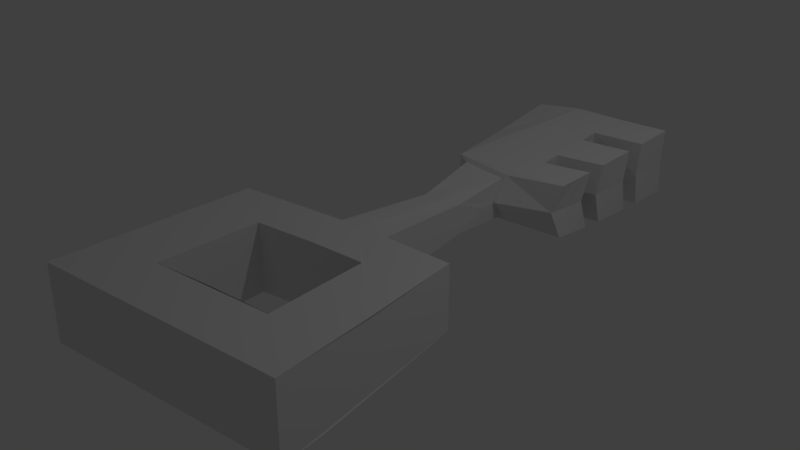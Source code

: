 # Source: key.blend  (saved by Blender 2.78.0; exported with 4.5.12 LTS)
import bpy
from mathutils import Matrix  # noqa: F401  (used for matrix-valued properties, if any)

bpy.ops.wm.read_factory_settings(use_empty=True)
scene = bpy.context.scene
scene.name = 'Scene'

# ---- collections
col_collection_1 = bpy.data.collections.new('Collection 1'); scene.collection.children.link(col_collection_1)

# ---- materials (node trees are filled in below, after node groups)
mat_material = bpy.data.materials.new('Material')
mat_material.alpha_threshold = 0.0
mat_material.use_transparent_shadow = False
mat_material.roughness = 0.5
mat_material.line_color = (0.0, 0.0, 0.0, 1.0)

# ---- material node trees

# ---- world
world_world = bpy.data.worlds.new('World'); scene.world = world_world
world_world.color = (0.05088, 0.05088, 0.05088)
world_world.use_sun_shadow = False
world_world.sun_shadow_jitter_overblur = 0.0
world_world.cycles.sampling_method = 'MANUAL'

# ---- lights
light_lamp = bpy.data.lights.new('Lamp', 'POINT')
light_lamp.transmission_factor = 0.0
light_lamp.cutoff_distance = 30.0
light_lamp.energy = 100.0
light_lamp.shadow_buffer_clip_start = 1.001
light_lamp.shadow_soft_size = 0.1
light_lamp.shadow_maximum_resolution = 0.006
light_lamp.use_absolute_resolution = True

# ---- meshes
me_cube_002 = bpy.data.meshes.new('Cube.002')
me_cube_002.from_pydata([(-0.6414, -1.405, -0.6408), (-0.6447, -1.401, 0.6334), (-0.8126, 0.4072, -0.6657), (-0.8131, 0.4087, 0.622), (0.6332, -1.401, -0.6444), (0.6365, -1.397, 0.6371), (0.8069, 0.4089, -0.8128), (0.8074, 0.4104, 0.8077), (0.6942, -0.9848, 0.6947), (0.6922, -0.9879, -0.7016), (0.7777, -0.07094, -0.7846), (0.7785, -0.06905, 0.7789), (0.7177, -0.7669, -0.7263), (0.7192, -0.7642, 0.7197), (0.7611, -0.3049, 0.7615), (0.7602, -0.307, -0.7676), (0.227, 0.3835, -0.8048), (0.2272, 0.3852, 0.7995), (0.1849, -1.043, 0.6582), (0.1841, -1.047, -0.6655), (0.217, -0.1041, -0.7721), (0.2172, -0.1018, 0.7661), (0.1945, -0.8181, -0.6992), (0.1951, -0.8144, 0.6923), (0.2107, -0.3452, -0.7516), (0.211, -0.3426, 0.7453), (-0.04366, -1.464, -0.5092), (-0.05012, -3.539, -0.6267), (-0.6258, -3.549, -0.6463), (-0.5419, -1.414, -0.5594), (-0.04344, -1.478, 0.4742), (-0.05004, -3.463, 0.5939), (-0.6256, -3.529, 0.6147), (-0.5417, -1.415, 0.528), (-1.802, -5.745, 0.9044), (-1.628, -3.562, -0.8178), (-1.63, -3.564, 0.8161), (0.9262, -5.704, 0.8939), (0.789, -3.469, 0.7616), (-1.801, -5.744, -0.904), (0.7871, -3.465, -0.7642), (0.9259, -5.702, -0.8937), (0.232, -4.532, 0.8426), (-1.682, -4.083, -0.8446), (0.9036, -5.128, -0.8729), (-0.4149, -5.108, -0.8671), (0.2317, -4.53, -0.8356), (-1.008, -4.016, -0.8162), (0.241, -5.105, -0.8663), (-0.3814, -3.967, -0.7955), (-0.3822, -3.97, 0.8015), (0.2194, -3.965, 0.7991), (0.2189, -3.961, -0.7932), (-0.4152, -5.11, 0.8751), (0.2412, -5.107, 0.8743), (-1.081, -5.136, -0.875), (-1.082, -5.138, 0.8833), (-1.01, -4.019, 0.8227), (-0.355, -3.42, 0.7336), (0.8754, -4.562, 0.8449), (-0.382, -3.97, 0.7934), (0.2319, -4.532, 0.8343), (0.2193, -3.964, 0.791), (-1.009, -4.018, 0.8145), (0.2411, -5.107, 0.8657), (-1.081, -5.137, 0.8747), (-0.2891, 0.3842, -0.805), (0.5152, 0.3948, 0.8026), (0.7932, 0.1679, -0.7995), (0.6664, -1.197, 0.667), (-0.6021, -1.486, -0.006432), (-0.8042, 0.3808, -0.002925), (0.7983, 0.3827, -0.002916), (0.5617, -1.479, -0.006338), (0.6639, -1.2, -0.6742), (0.6535, -1.049, -0.00501), (0.4309, -1.019, 0.673), (0.2044, -0.3941, -0.004009), (0.7938, 0.1696, 0.7942), (0.7644, -0.1052, -0.003406), (0.7415, -0.537, 0.7419), (0.6887, -0.82, -0.004501), (0.4505, -0.7944, 0.7032), (-0.7474, -0.5422, -0.6004), (0.1826, -0.891, -0.005061), (0.1669, -1.138, -0.005821), (-0.7486, -0.5397, 0.5555), (0.7403, -0.5394, -0.7482), (0.7432, -0.3465, -0.003713), (0.482, -0.3279, 0.7516), (0.5149, 0.3931, -0.8078), (-0.2893, 0.3859, 0.7997), (-0.007191, -1.486, -0.5691), (-0.007097, -1.48, 0.5621), (0.4293, -1.023, -0.6801), (0.4494, -0.7977, -0.71), (0.4814, -0.3304, -0.7578), (0.2142, -0.2225, 0.7561), (0.2139, -0.2249, -0.7622), (0.2226, 0.1409, 0.784), (0.2224, 0.139, -0.7896), (0.1895, -0.9334, -0.6831), (0.1902, -0.9294, 0.676), (0.2241, 0.3536, -0.003053), (0.7826, 0.138, -0.003143), (0.4688, -0.3755, -0.003893), (-0.2859, 0.3544, -0.00305), (0.6114, -1.27, -0.005618), (0.3974, -1.101, -0.005482), (0.4265, -0.8621, -0.004833), (0.1753, -1.015, -0.005415), (-0.00961, -1.649, -0.008588), (0.5088, 0.3647, -0.003001), (0.7183, -0.5851, -0.004073), (-0.7257, -0.5887, -0.004098), (-0.03229, -2.228, -0.3026), (-0.2762, -1.452, -0.5241), (-0.03787, -1.605, -0.01531), (-0.3314, -3.518, -0.6323), (-0.04847, -3.509, -0.01562), (-0.4417, -2.295, -0.4555), (-0.6038, -3.543, -0.01566), (-0.4827, -1.493, -0.01546), (-0.03224, -2.229, 0.4222), (-0.2752, -1.459, 0.4912), (-0.331, -3.413, 0.6001), (-0.4067, -2.294, 0.4687), (-0.434, -2.224, -0.01512), (-0.02718, -1.831, -0.01361), (-0.192, -2.253, 0.4794), (-0.1926, -2.253, -0.3601)], [], [(14, 89, 25, 97, 21, 99, 17, 91, 3, 86, 1, 93, 5, 69, 8, 76, 18, 102, 23, 82, 13, 80), (114, 71, 2, 83), (113, 81, 12, 87), (10, 79, 11, 21, 20), (16, 90, 100), (112, 72, 6, 90), (111, 93, 1, 70), (25, 77, 24, 98, 20, 100, 16, 103, 17, 99, 21, 97), (110, 102, 18, 85), (109, 84, 22, 95), (24, 96, 15, 87, 12, 95, 22, 101, 19, 94, 9, 74, 4, 92, 0, 83, 2, 66, 16, 100, 20, 98), (108, 85, 18, 76), (107, 73, 4, 74), (106, 91, 17, 103), (7, 67, 78), (105, 89, 14, 88), (104, 78, 11, 79), (130, 118, 28, 120), (129, 126, 32, 125), (128, 123, 31, 119), (127, 126, 33, 122), (39, 34, 36, 35), (35, 36, 58, 38, 40), (40, 38, 59, 37, 41), (41, 37, 34, 39), (59, 61, 64, 65, 63, 60, 58, 36, 34, 37), (45, 48, 44, 41, 39, 43, 47, 55), (40, 41, 44), (39, 35, 43), (47, 57, 56, 55), (49, 47, 43, 35, 40, 44, 48, 46, 52), (52, 46, 42, 51), (47, 49, 50, 57), (38, 58, 60, 62, 61, 59), (45, 55, 56, 53), (48, 45, 53, 54), (46, 48, 54, 42), (49, 52, 51, 50), (68, 104, 79, 10), (6, 72, 104, 68), (72, 7, 78, 104), (96, 105, 88, 15), (24, 77, 105, 96), (77, 25, 89, 105), (78, 67, 99), (67, 17, 99), (11, 78, 99, 21), (66, 106, 103, 16), (2, 71, 106, 66), (71, 3, 91, 106), (75, 107, 74, 9), (8, 69, 107, 75), (69, 5, 73, 107), (75, 108, 76, 8), (9, 94, 108, 75), (94, 19, 85, 108), (81, 109, 95, 12), (13, 82, 109, 81), (82, 23, 84, 109), (101, 110, 85, 19), (22, 84, 110, 101), (84, 23, 102, 110), (92, 111, 70, 0), (4, 73, 111, 92), (73, 5, 93, 111), (103, 112, 90, 16), (17, 67, 112, 103), (67, 7, 72, 112), (100, 90, 68), (90, 6, 68), (20, 100, 68, 10), (88, 113, 87, 15), (14, 80, 113, 88), (80, 13, 81, 113), (70, 114, 83, 0), (1, 86, 114, 70), (86, 3, 71, 114), (120, 127, 122, 29), (28, 121, 127, 120), (121, 32, 126, 127), (115, 128, 119, 27), (26, 117, 128, 115), (117, 30, 123, 128), (123, 129, 125, 31), (30, 124, 129, 123), (124, 33, 126, 129), (116, 130, 120, 29), (26, 115, 130, 116), (115, 27, 118, 130)])
me_cube_002.materials.append(mat_material)
me_cube_002.use_remesh_preserve_volume = False
me_cube_002.use_remesh_preserve_attributes = False
me_cube_002.use_mirror_vertex_groups = False
me_cube_002.update()

# ---- objects
ob_cube_001 = bpy.data.objects.new('Cube.001', me_cube_002)
ob_lamp = bpy.data.objects.new('Lamp', light_lamp)

# ---- transforms, parenting, visibility, modifiers, constraints
ob_cube_001.location = (0.4695, 2.56, 0.007284)
ob_cube_001.scale = (1.0, 1.0, 0.4524)
ob_cube_001.lineart.crease_threshold = 0.0
_vg = ob_cube_001.vertex_groups.new(name='Group')
ob_lamp.location = (4.076, 1.005, 5.904)
ob_lamp.rotation_euler = (0.6503, 0.05522, 1.866)
ob_lamp.scale = (3.238, 1.19, 1.223)
ob_lamp.lock_rotations_4d = False
ob_lamp.empty_display_type = 'ARROWS'
ob_lamp.color = (0.0, 0.0, 0.0, 0.0)
ob_lamp.lineart.crease_threshold = 0.0

# ---- collection membership
col_collection_1.objects.link(ob_cube_001)
col_collection_1.objects.link(ob_lamp)

# ---- scene / render settings (as saved in the file)
scene.frame_start = 1; scene.frame_end = 250; scene.frame_set(0)
scene.render.engine = 'BLENDER_EEVEE_NEXT'
scene.render.resolution_percentage = 50
scene.render.dither_intensity = 0.0
scene.cycles.use_denoising = False
scene.cycles.samples = 128
scene.cycles.sampling_pattern = 'TABULATED_SOBOL'
scene.cycles.light_sampling_threshold = 0.0
scene.cycles.use_adaptive_sampling = False
scene.cycles.use_light_tree = False
scene.cycles.blur_glossy = 0.0
scene.cycles.sample_clamp_indirect = 0.0
scene.view_settings.view_transform = 'Standard'
bpy.context.view_layer.update()

# ---- added for rendering (the .blend has no active camera): camera
cam_auto = bpy.data.cameras.new('AutoCamera')
cam_auto.lens = 50.0
cam_auto.sensor_width = 36.0
cam_auto.clip_end = 1000.0
ob_auto_camera = bpy.data.objects.new('AutoCamera', cam_auto)
scene.collection.objects.link(ob_auto_camera)
ob_auto_camera.location = (6.30716, -7.63767, 5.02769)
ob_auto_camera.rotation_euler = (1.09748, -7.21219e-08, 0.694738)
scene.camera = ob_auto_camera
bpy.context.view_layer.update()

